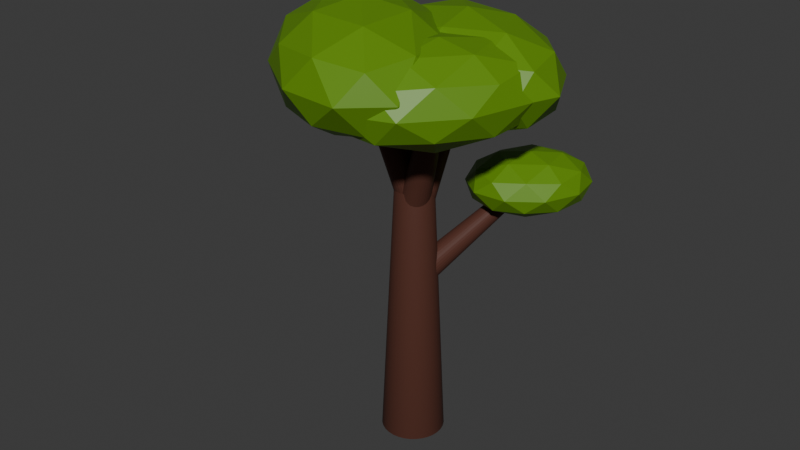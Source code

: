 # Source: tree.blend  (saved by Blender 4.1.23; exported with 4.5.12 LTS)
import bpy
from mathutils import Matrix  # noqa: F401  (used for matrix-valued properties, if any)

bpy.ops.wm.read_factory_settings(use_empty=True)
scene = bpy.context.scene
scene.name = 'Scene'

# ---- collections
col_collection = bpy.data.collections.new('Collection'); scene.collection.children.link(col_collection)

# ---- materials (node trees are filled in below, after node groups)
mat_bark = bpy.data.materials.new('bark')
mat_bark.use_transparent_shadow = False
mat_leafs = bpy.data.materials.new('leafs')
mat_leafs.use_transparent_shadow = False

# ---- material node trees
mat_bark.use_nodes = True; mat_bark.node_tree.nodes.clear()
_N = mat_bark.node_tree.nodes; _L = mat_bark.node_tree.links
n0 = _N.new('ShaderNodeBsdfPrincipled'); n0.name = 'Principled BSDF'; n0.location = (10, 300)
n0.inputs[0].default_value = (0.09084, 0.03434, 0.02416, 1.0)
n0.inputs[13].default_value = 0.145
n1 = _N.new('ShaderNodeOutputMaterial'); n1.name = 'Material Output'; n1.location = (300, 300)
_L.new(n0.outputs[0], n1.inputs[0])
n1.is_active_output = True
mat_leafs.use_nodes = True; mat_leafs.node_tree.nodes.clear()
_N = mat_leafs.node_tree.nodes; _L = mat_leafs.node_tree.links
n0 = _N.new('ShaderNodeBsdfPrincipled'); n0.name = 'Principled BSDF'; n0.location = (10, 300)
n0.inputs[0].default_value = (0.117, 0.2747, 0.002125, 1.0)
n1 = _N.new('ShaderNodeOutputMaterial'); n1.name = 'Material Output'; n1.location = (300, 300)
_L.new(n0.outputs[0], n1.inputs[0])
n1.is_active_output = True

# ---- world
world_world = bpy.data.worlds.new('World'); scene.world = world_world
world_world.use_nodes = True; world_world.node_tree.nodes.clear()
_N = world_world.node_tree.nodes; _L = world_world.node_tree.links
n0 = _N.new('ShaderNodeOutputWorld'); n0.name = 'World Output'; n0.location = (300, 300)
n1 = _N.new('ShaderNodeBackground'); n1.name = 'Background'; n1.location = (10, 300)
n1.inputs[0].default_value = (0.05088, 0.05088, 0.05088, 1.0)
_L.new(n1.outputs[0], n0.inputs[0])
n0.is_active_output = True
world_world.color = (0.05088, 0.05088, 0.05088)
world_world.use_sun_shadow = False
world_world.sun_shadow_jitter_overblur = 0.0

# ---- meshes
me_cylinder = bpy.data.meshes.new('Cylinder')
me_cylinder.from_pydata([(-1.77e-08, 1.659, -1.0), (0.0, 1.0, 1.0), (0.3237, 1.627, -1.0), (0.1951, 0.9808, 1.0), (0.6349, 1.533, -1.0), (0.3827, 0.9239, 1.0), (0.9217, 1.379, -1.0), (0.5556, 0.8315, 1.0), (1.173, 1.173, -1.0), (0.7071, 0.7071, 1.0), (1.379, 0.9217, -1.0), (0.8315, 0.5556, 1.0), (1.533, 0.6349, -1.0), (0.9239, 0.3827, 1.0), (1.627, 0.3237, -1.0), (0.9808, 0.1951, 1.0), (1.659, -4.524e-09, -1.0), (1.0, 0.0, 1.0), (1.627, -0.3237, -1.0), (0.9808, -0.1951, 1.0), (1.533, -0.6349, -1.0), (0.9239, -0.3827, 1.0), (1.379, -0.9217, -1.0), (0.8315, -0.5556, 1.0), (1.173, -1.173, -1.0), (0.7071, -0.7071, 1.0), (0.9217, -1.379, -1.0), (0.5556, -0.8315, 1.0), (0.6349, -1.533, -1.0), (0.3827, -0.9239, 1.0), (0.3237, -1.627, -1.0), (0.1951, -0.9808, 1.0), (-1.77e-08, -1.659, -1.0), (0.0, -1.0, 1.0), (-0.3237, -1.627, -1.0), (-0.1951, -0.9808, 1.0), (-0.6349, -1.533, -1.0), (-0.3827, -0.9239, 1.0), (-0.9217, -1.379, -1.0), (-0.5556, -0.8315, 1.0), (-1.173, -1.173, -1.0), (-0.7071, -0.7071, 1.0), (-1.379, -0.9217, -1.0), (-0.8315, -0.5556, 1.0), (-1.533, -0.6349, -1.0), (-0.9239, -0.3827, 1.0), (-1.627, -0.3237, -1.0), (-0.9808, -0.1951, 1.0), (-1.659, -4.524e-09, -1.0), (-1.0, 0.0, 1.0), (-1.627, 0.3237, -1.0), (-0.9808, 0.1951, 1.0), (-1.533, 0.6349, -1.0), (-0.9239, 0.3827, 1.0), (-1.379, 0.9217, -1.0), (-0.8315, 0.5556, 1.0), (-1.173, 1.173, -1.0), (-0.7071, 0.7071, 1.0), (-0.9217, 1.379, -1.0), (-0.5556, 0.8315, 1.0), (-0.6349, 1.533, -1.0), (-0.3827, 0.9239, 1.0), (-0.3237, 1.627, -1.0), (-0.1951, 0.9808, 1.0)], [], [(0, 1, 3, 2), (2, 3, 5, 4), (4, 5, 7, 6), (6, 7, 9, 8), (8, 9, 11, 10), (10, 11, 13, 12), (12, 13, 15, 14), (14, 15, 17, 16), (16, 17, 19, 18), (18, 19, 21, 20), (20, 21, 23, 22), (22, 23, 25, 24), (24, 25, 27, 26), (26, 27, 29, 28), (28, 29, 31, 30), (30, 31, 33, 32), (32, 33, 35, 34), (34, 35, 37, 36), (36, 37, 39, 38), (38, 39, 41, 40), (40, 41, 43, 42), (42, 43, 45, 44), (44, 45, 47, 46), (46, 47, 49, 48), (48, 49, 51, 50), (50, 51, 53, 52), (52, 53, 55, 54), (54, 55, 57, 56), (56, 57, 59, 58), (58, 59, 61, 60), (3, 1, 63, 61, 59, 57, 55, 53, 51, 49, 47, 45, 43, 41, 39, 37, 35, 33, 31, 29, 27, 25, 23, 21, 19, 17, 15, 13, 11, 9, 7, 5), (60, 61, 63, 62), (62, 63, 1, 0), (0, 2, 4, 6, 8, 10, 12, 14, 16, 18, 20, 22, 24, 26, 28, 30, 32, 34, 36, 38, 40, 42, 44, 46, 48, 50, 52, 54, 56, 58, 60, 62)])
me_cylinder.polygons.foreach_set('use_smooth', [True] * 34)
_uv = me_cylinder.uv_layers.new(name='UVMap')
_uv.uv.foreach_set('vector', [1.0, 0.5, 1.0, 1.0, 0.9688, 1.0, 0.9688, 0.5, 0.9688, 0.5, 0.9688, 1.0, 0.9375, 1.0, 0.9375, 0.5, 0.9375, 0.5, 0.9375, 1.0, 0.9062, 1.0, 0.9062, 0.5, 0.9062, 0.5, 0.9062, 1.0, 0.875, 1.0, 0.875, 0.5, 0.875, 0.5, 0.875, 1.0, 0.8438, 1.0, 0.8438, 0.5, 0.8438, 0.5, 0.8438, 1.0, 0.8125, 1.0, 0.8125, 0.5, 0.8125, 0.5, 0.8125, 1.0, 0.7812, 1.0, 0.7812, 0.5, 0.7812, 0.5, 0.7812, 1.0, 0.75, 1.0, 0.75, 0.5, 0.75, 0.5, 0.75, 1.0, 0.7188, 1.0, 0.7188, 0.5, 0.7188, 0.5, 0.7188, 1.0, 0.6875, 1.0, 0.6875, 0.5, 0.6875, 0.5, 0.6875, 1.0, 0.6562, 1.0, 0.6562, 0.5, 0.6562, 0.5, 0.6562, 1.0, 0.625, 1.0, 0.625, 0.5, 0.625, 0.5, 0.625, 1.0, 0.5938, 1.0, 0.5938, 0.5, 0.5938, 0.5, 0.5938, 1.0, 0.5625, 1.0, 0.5625, 0.5, 0.5625, 0.5, 0.5625, 1.0, 0.5312, 1.0, 0.5312, 0.5, 0.5312, 0.5, 0.5312, 1.0, 0.5, 1.0, 0.5, 0.5, 0.5, 0.5, 0.5, 1.0, 0.4688, 1.0, 0.4688, 0.5, 0.4688, 0.5, 0.4688, 1.0, 0.4375, 1.0, 0.4375, 0.5, 0.4375, 0.5, 0.4375, 1.0, 0.4062, 1.0, 0.4062, 0.5, 0.4062, 0.5, 0.4062, 1.0, 0.375, 1.0, 0.375, 0.5, 0.375, 0.5, 0.375, 1.0, 0.3438, 1.0, 0.3438, 0.5, 0.3438, 0.5, 0.3438, 1.0, 0.3125, 1.0, 0.3125, 0.5, 0.3125, 0.5, 0.3125, 1.0, 0.2812, 1.0, 0.2812, 0.5, 0.2812, 0.5, 0.2812, 1.0, 0.25, 1.0, 0.25, 0.5, 0.25, 0.5, 0.25, 1.0, 0.2188, 1.0, 0.2188, 0.5, 0.2188, 0.5, 0.2188, 1.0, 0.1875, 1.0, 0.1875, 0.5, 0.1875, 0.5, 0.1875, 1.0, 0.1562, 1.0, 0.1562, 0.5, 0.1562, 0.5, 0.1562, 1.0, 0.125, 1.0, 0.125, 0.5, 0.125, 0.5, 0.125, 1.0, 0.09375, 1.0, 0.09375, 0.5, 0.09375, 0.5, 0.09375, 1.0, 0.0625, 1.0, 0.0625, 0.5, 0.2968, 0.4854, 0.25, 0.49, 0.2032, 0.4854, 0.1582, 0.4717, 0.1167, 0.4496, 0.08029, 0.4197, 0.05045, 0.3833, 0.02827, 0.3418, 0.01461, 0.2968, 0.01, 0.25, 0.01461, 0.2032, 0.02827, 0.1582, 0.05045, 0.1167, 0.08029, 0.08029, 0.1167, 0.05045, 0.1582, 0.02827, 0.2032, 0.01461, 0.25, 0.01, 0.2968, 0.01461, 0.3418, 0.02827, 0.3833, 0.05045, 0.4197, 0.08029, 0.4496, 0.1167, 0.4717, 0.1582, 0.4854, 0.2032, 0.49, 0.25, 0.4854, 0.2968, 0.4717, 0.3418, 0.4496, 0.3833, 0.4197, 0.4197, 0.3833, 0.4496, 0.3418, 0.4717, 0.0625, 0.5, 0.0625, 1.0, 0.03125, 1.0, 0.03125, 0.5, 0.03125, 0.5, 0.03125, 1.0, 0.0, 1.0, 0.0, 0.5, 0.75, 0.49, 0.7968, 0.4854, 0.8418, 0.4717, 0.8833, 0.4496, 0.9197, 0.4197, 0.9496, 0.3833, 0.9717, 0.3418, 0.9854, 0.2968, 0.99, 0.25, 0.9854, 0.2032, 0.9717, 0.1582, 0.9496, 0.1167, 0.9197, 0.08029, 0.8833, 0.05045, 0.8418, 0.02827, 0.7968, 0.01461, 0.75, 0.01, 0.7032, 0.01461, 0.6582, 0.02827, 0.6167, 0.05045, 0.5803, 0.08029, 0.5504, 0.1167, 0.5283, 0.1582, 0.5146, 0.2032, 0.51, 0.25, 0.5146, 0.2968, 0.5283, 0.3418, 0.5504, 0.3833, 0.5803, 0.4197, 0.6167, 0.4496, 0.6582, 0.4717, 0.7032, 0.4854])
me_cylinder.materials.append(mat_bark)
me_cylinder.update()
me_cylinder_002 = bpy.data.meshes.new('Cylinder.002')
me_cylinder_002.from_pydata([(-1.77e-08, 1.659, -1.0), (0.0, 1.0, 1.0), (0.3237, 1.627, -1.0), (0.1951, 0.9808, 1.0), (0.6349, 1.533, -1.0), (0.3827, 0.9239, 1.0), (0.9217, 1.379, -1.0), (0.5556, 0.8315, 1.0), (1.173, 1.173, -1.0), (0.7071, 0.7071, 1.0), (1.379, 0.9217, -1.0), (0.8315, 0.5556, 1.0), (1.533, 0.6349, -1.0), (0.9239, 0.3827, 1.0), (1.627, 0.3237, -1.0), (0.9808, 0.1951, 1.0), (1.659, -4.524e-09, -1.0), (1.0, 0.0, 1.0), (1.627, -0.3237, -1.0), (0.9808, -0.1951, 1.0), (1.533, -0.6349, -1.0), (0.9239, -0.3827, 1.0), (1.379, -0.9217, -1.0), (0.8315, -0.5556, 1.0), (1.173, -1.173, -1.0), (0.7071, -0.7071, 1.0), (0.9217, -1.379, -1.0), (0.5556, -0.8315, 1.0), (0.6349, -1.533, -1.0), (0.3827, -0.9239, 1.0), (0.3237, -1.627, -1.0), (0.1951, -0.9808, 1.0), (-1.77e-08, -1.659, -1.0), (0.0, -1.0, 1.0), (-0.3237, -1.627, -1.0), (-0.1951, -0.9808, 1.0), (-0.6349, -1.533, -1.0), (-0.3827, -0.9239, 1.0), (-0.9217, -1.379, -1.0), (-0.5556, -0.8315, 1.0), (-1.173, -1.173, -1.0), (-0.7071, -0.7071, 1.0), (-1.379, -0.9217, -1.0), (-0.8315, -0.5556, 1.0), (-1.533, -0.6349, -1.0), (-0.9239, -0.3827, 1.0), (-1.627, -0.3237, -1.0), (-0.9808, -0.1951, 1.0), (-1.659, -4.524e-09, -1.0), (-1.0, 0.0, 1.0), (-1.627, 0.3237, -1.0), (-0.9808, 0.1951, 1.0), (-1.533, 0.6349, -1.0), (-0.9239, 0.3827, 1.0), (-1.379, 0.9217, -1.0), (-0.8315, 0.5556, 1.0), (-1.173, 1.173, -1.0), (-0.7071, 0.7071, 1.0), (-0.9217, 1.379, -1.0), (-0.5556, 0.8315, 1.0), (-0.6349, 1.533, -1.0), (-0.3827, 0.9239, 1.0), (-0.3237, 1.627, -1.0), (-0.1951, 0.9808, 1.0)], [], [(0, 1, 3, 2), (2, 3, 5, 4), (4, 5, 7, 6), (6, 7, 9, 8), (8, 9, 11, 10), (10, 11, 13, 12), (12, 13, 15, 14), (14, 15, 17, 16), (16, 17, 19, 18), (18, 19, 21, 20), (20, 21, 23, 22), (22, 23, 25, 24), (24, 25, 27, 26), (26, 27, 29, 28), (28, 29, 31, 30), (30, 31, 33, 32), (32, 33, 35, 34), (34, 35, 37, 36), (36, 37, 39, 38), (38, 39, 41, 40), (40, 41, 43, 42), (42, 43, 45, 44), (44, 45, 47, 46), (46, 47, 49, 48), (48, 49, 51, 50), (50, 51, 53, 52), (52, 53, 55, 54), (54, 55, 57, 56), (56, 57, 59, 58), (58, 59, 61, 60), (3, 1, 63, 61, 59, 57, 55, 53, 51, 49, 47, 45, 43, 41, 39, 37, 35, 33, 31, 29, 27, 25, 23, 21, 19, 17, 15, 13, 11, 9, 7, 5), (60, 61, 63, 62), (62, 63, 1, 0), (0, 2, 4, 6, 8, 10, 12, 14, 16, 18, 20, 22, 24, 26, 28, 30, 32, 34, 36, 38, 40, 42, 44, 46, 48, 50, 52, 54, 56, 58, 60, 62)])
_uv = me_cylinder_002.uv_layers.new(name='UVMap')
_uv.uv.foreach_set('vector', [1.0, 0.5, 1.0, 1.0, 0.9688, 1.0, 0.9688, 0.5, 0.9688, 0.5, 0.9688, 1.0, 0.9375, 1.0, 0.9375, 0.5, 0.9375, 0.5, 0.9375, 1.0, 0.9062, 1.0, 0.9062, 0.5, 0.9062, 0.5, 0.9062, 1.0, 0.875, 1.0, 0.875, 0.5, 0.875, 0.5, 0.875, 1.0, 0.8438, 1.0, 0.8438, 0.5, 0.8438, 0.5, 0.8438, 1.0, 0.8125, 1.0, 0.8125, 0.5, 0.8125, 0.5, 0.8125, 1.0, 0.7812, 1.0, 0.7812, 0.5, 0.7812, 0.5, 0.7812, 1.0, 0.75, 1.0, 0.75, 0.5, 0.75, 0.5, 0.75, 1.0, 0.7188, 1.0, 0.7188, 0.5, 0.7188, 0.5, 0.7188, 1.0, 0.6875, 1.0, 0.6875, 0.5, 0.6875, 0.5, 0.6875, 1.0, 0.6562, 1.0, 0.6562, 0.5, 0.6562, 0.5, 0.6562, 1.0, 0.625, 1.0, 0.625, 0.5, 0.625, 0.5, 0.625, 1.0, 0.5938, 1.0, 0.5938, 0.5, 0.5938, 0.5, 0.5938, 1.0, 0.5625, 1.0, 0.5625, 0.5, 0.5625, 0.5, 0.5625, 1.0, 0.5312, 1.0, 0.5312, 0.5, 0.5312, 0.5, 0.5312, 1.0, 0.5, 1.0, 0.5, 0.5, 0.5, 0.5, 0.5, 1.0, 0.4688, 1.0, 0.4688, 0.5, 0.4688, 0.5, 0.4688, 1.0, 0.4375, 1.0, 0.4375, 0.5, 0.4375, 0.5, 0.4375, 1.0, 0.4062, 1.0, 0.4062, 0.5, 0.4062, 0.5, 0.4062, 1.0, 0.375, 1.0, 0.375, 0.5, 0.375, 0.5, 0.375, 1.0, 0.3438, 1.0, 0.3438, 0.5, 0.3438, 0.5, 0.3438, 1.0, 0.3125, 1.0, 0.3125, 0.5, 0.3125, 0.5, 0.3125, 1.0, 0.2812, 1.0, 0.2812, 0.5, 0.2812, 0.5, 0.2812, 1.0, 0.25, 1.0, 0.25, 0.5, 0.25, 0.5, 0.25, 1.0, 0.2188, 1.0, 0.2188, 0.5, 0.2188, 0.5, 0.2188, 1.0, 0.1875, 1.0, 0.1875, 0.5, 0.1875, 0.5, 0.1875, 1.0, 0.1562, 1.0, 0.1562, 0.5, 0.1562, 0.5, 0.1562, 1.0, 0.125, 1.0, 0.125, 0.5, 0.125, 0.5, 0.125, 1.0, 0.09375, 1.0, 0.09375, 0.5, 0.09375, 0.5, 0.09375, 1.0, 0.0625, 1.0, 0.0625, 0.5, 0.2968, 0.4854, 0.25, 0.49, 0.2032, 0.4854, 0.1582, 0.4717, 0.1167, 0.4496, 0.08029, 0.4197, 0.05045, 0.3833, 0.02827, 0.3418, 0.01461, 0.2968, 0.01, 0.25, 0.01461, 0.2032, 0.02827, 0.1582, 0.05045, 0.1167, 0.08029, 0.08029, 0.1167, 0.05045, 0.1582, 0.02827, 0.2032, 0.01461, 0.25, 0.01, 0.2968, 0.01461, 0.3418, 0.02827, 0.3833, 0.05045, 0.4197, 0.08029, 0.4496, 0.1167, 0.4717, 0.1582, 0.4854, 0.2032, 0.49, 0.25, 0.4854, 0.2968, 0.4717, 0.3418, 0.4496, 0.3833, 0.4197, 0.4197, 0.3833, 0.4496, 0.3418, 0.4717, 0.0625, 0.5, 0.0625, 1.0, 0.03125, 1.0, 0.03125, 0.5, 0.03125, 0.5, 0.03125, 1.0, 0.0, 1.0, 0.0, 0.5, 0.75, 0.49, 0.7968, 0.4854, 0.8418, 0.4717, 0.8833, 0.4496, 0.9197, 0.4197, 0.9496, 0.3833, 0.9717, 0.3418, 0.9854, 0.2968, 0.99, 0.25, 0.9854, 0.2032, 0.9717, 0.1582, 0.9496, 0.1167, 0.9197, 0.08029, 0.8833, 0.05045, 0.8418, 0.02827, 0.7968, 0.01461, 0.75, 0.01, 0.7032, 0.01461, 0.6582, 0.02827, 0.6167, 0.05045, 0.5803, 0.08029, 0.5504, 0.1167, 0.5283, 0.1582, 0.5146, 0.2032, 0.51, 0.25, 0.5146, 0.2968, 0.5283, 0.3418, 0.5504, 0.3833, 0.5803, 0.4197, 0.6167, 0.4496, 0.6582, 0.4717, 0.7032, 0.4854])
me_cylinder_002.materials.append(mat_bark)
me_cylinder_002.update()
me_cylinder_003 = bpy.data.meshes.new('Cylinder.003')
me_cylinder_003.from_pydata([(-1.77e-08, 1.659, -1.0), (0.0, 1.0, 1.0), (0.3237, 1.627, -1.0), (0.1951, 0.9808, 1.0), (0.6349, 1.533, -1.0), (0.3827, 0.9239, 1.0), (0.9217, 1.379, -1.0), (0.5556, 0.8315, 1.0), (1.173, 1.173, -1.0), (0.7071, 0.7071, 1.0), (1.379, 0.9217, -1.0), (0.8315, 0.5556, 1.0), (1.533, 0.6349, -1.0), (0.9239, 0.3827, 1.0), (1.627, 0.3237, -1.0), (0.9808, 0.1951, 1.0), (1.659, -4.524e-09, -1.0), (1.0, 0.0, 1.0), (1.627, -0.3237, -1.0), (0.9808, -0.1951, 1.0), (1.533, -0.6349, -1.0), (0.9239, -0.3827, 1.0), (1.379, -0.9217, -1.0), (0.8315, -0.5556, 1.0), (1.173, -1.173, -1.0), (0.7071, -0.7071, 1.0), (0.9217, -1.379, -1.0), (0.5556, -0.8315, 1.0), (0.6349, -1.533, -1.0), (0.3827, -0.9239, 1.0), (0.3237, -1.627, -1.0), (0.1951, -0.9808, 1.0), (-1.77e-08, -1.659, -1.0), (0.0, -1.0, 1.0), (-0.3237, -1.627, -1.0), (-0.1951, -0.9808, 1.0), (-0.6349, -1.533, -1.0), (-0.3827, -0.9239, 1.0), (-0.9217, -1.379, -1.0), (-0.5556, -0.8315, 1.0), (-1.173, -1.173, -1.0), (-0.7071, -0.7071, 1.0), (-1.379, -0.9217, -1.0), (-0.8315, -0.5556, 1.0), (-1.533, -0.6349, -1.0), (-0.9239, -0.3827, 1.0), (-1.627, -0.3237, -1.0), (-0.9808, -0.1951, 1.0), (-1.659, -4.524e-09, -1.0), (-1.0, 0.0, 1.0), (-1.627, 0.3237, -1.0), (-0.9808, 0.1951, 1.0), (-1.533, 0.6349, -1.0), (-0.9239, 0.3827, 1.0), (-1.379, 0.9217, -1.0), (-0.8315, 0.5556, 1.0), (-1.173, 1.173, -1.0), (-0.7071, 0.7071, 1.0), (-0.9217, 1.379, -1.0), (-0.5556, 0.8315, 1.0), (-0.6349, 1.533, -1.0), (-0.3827, 0.9239, 1.0), (-0.3237, 1.627, -1.0), (-0.1951, 0.9808, 1.0)], [], [(0, 1, 3, 2), (2, 3, 5, 4), (4, 5, 7, 6), (6, 7, 9, 8), (8, 9, 11, 10), (10, 11, 13, 12), (12, 13, 15, 14), (14, 15, 17, 16), (16, 17, 19, 18), (18, 19, 21, 20), (20, 21, 23, 22), (22, 23, 25, 24), (24, 25, 27, 26), (26, 27, 29, 28), (28, 29, 31, 30), (30, 31, 33, 32), (32, 33, 35, 34), (34, 35, 37, 36), (36, 37, 39, 38), (38, 39, 41, 40), (40, 41, 43, 42), (42, 43, 45, 44), (44, 45, 47, 46), (46, 47, 49, 48), (48, 49, 51, 50), (50, 51, 53, 52), (52, 53, 55, 54), (54, 55, 57, 56), (56, 57, 59, 58), (58, 59, 61, 60), (3, 1, 63, 61, 59, 57, 55, 53, 51, 49, 47, 45, 43, 41, 39, 37, 35, 33, 31, 29, 27, 25, 23, 21, 19, 17, 15, 13, 11, 9, 7, 5), (60, 61, 63, 62), (62, 63, 1, 0), (0, 2, 4, 6, 8, 10, 12, 14, 16, 18, 20, 22, 24, 26, 28, 30, 32, 34, 36, 38, 40, 42, 44, 46, 48, 50, 52, 54, 56, 58, 60, 62)])
_uv = me_cylinder_003.uv_layers.new(name='UVMap')
_uv.uv.foreach_set('vector', [1.0, 0.5, 1.0, 1.0, 0.9688, 1.0, 0.9688, 0.5, 0.9688, 0.5, 0.9688, 1.0, 0.9375, 1.0, 0.9375, 0.5, 0.9375, 0.5, 0.9375, 1.0, 0.9062, 1.0, 0.9062, 0.5, 0.9062, 0.5, 0.9062, 1.0, 0.875, 1.0, 0.875, 0.5, 0.875, 0.5, 0.875, 1.0, 0.8438, 1.0, 0.8438, 0.5, 0.8438, 0.5, 0.8438, 1.0, 0.8125, 1.0, 0.8125, 0.5, 0.8125, 0.5, 0.8125, 1.0, 0.7812, 1.0, 0.7812, 0.5, 0.7812, 0.5, 0.7812, 1.0, 0.75, 1.0, 0.75, 0.5, 0.75, 0.5, 0.75, 1.0, 0.7188, 1.0, 0.7188, 0.5, 0.7188, 0.5, 0.7188, 1.0, 0.6875, 1.0, 0.6875, 0.5, 0.6875, 0.5, 0.6875, 1.0, 0.6562, 1.0, 0.6562, 0.5, 0.6562, 0.5, 0.6562, 1.0, 0.625, 1.0, 0.625, 0.5, 0.625, 0.5, 0.625, 1.0, 0.5938, 1.0, 0.5938, 0.5, 0.5938, 0.5, 0.5938, 1.0, 0.5625, 1.0, 0.5625, 0.5, 0.5625, 0.5, 0.5625, 1.0, 0.5312, 1.0, 0.5312, 0.5, 0.5312, 0.5, 0.5312, 1.0, 0.5, 1.0, 0.5, 0.5, 0.5, 0.5, 0.5, 1.0, 0.4688, 1.0, 0.4688, 0.5, 0.4688, 0.5, 0.4688, 1.0, 0.4375, 1.0, 0.4375, 0.5, 0.4375, 0.5, 0.4375, 1.0, 0.4062, 1.0, 0.4062, 0.5, 0.4062, 0.5, 0.4062, 1.0, 0.375, 1.0, 0.375, 0.5, 0.375, 0.5, 0.375, 1.0, 0.3438, 1.0, 0.3438, 0.5, 0.3438, 0.5, 0.3438, 1.0, 0.3125, 1.0, 0.3125, 0.5, 0.3125, 0.5, 0.3125, 1.0, 0.2812, 1.0, 0.2812, 0.5, 0.2812, 0.5, 0.2812, 1.0, 0.25, 1.0, 0.25, 0.5, 0.25, 0.5, 0.25, 1.0, 0.2188, 1.0, 0.2188, 0.5, 0.2188, 0.5, 0.2188, 1.0, 0.1875, 1.0, 0.1875, 0.5, 0.1875, 0.5, 0.1875, 1.0, 0.1562, 1.0, 0.1562, 0.5, 0.1562, 0.5, 0.1562, 1.0, 0.125, 1.0, 0.125, 0.5, 0.125, 0.5, 0.125, 1.0, 0.09375, 1.0, 0.09375, 0.5, 0.09375, 0.5, 0.09375, 1.0, 0.0625, 1.0, 0.0625, 0.5, 0.2968, 0.4854, 0.25, 0.49, 0.2032, 0.4854, 0.1582, 0.4717, 0.1167, 0.4496, 0.08029, 0.4197, 0.05045, 0.3833, 0.02827, 0.3418, 0.01461, 0.2968, 0.01, 0.25, 0.01461, 0.2032, 0.02827, 0.1582, 0.05045, 0.1167, 0.08029, 0.08029, 0.1167, 0.05045, 0.1582, 0.02827, 0.2032, 0.01461, 0.25, 0.01, 0.2968, 0.01461, 0.3418, 0.02827, 0.3833, 0.05045, 0.4197, 0.08029, 0.4496, 0.1167, 0.4717, 0.1582, 0.4854, 0.2032, 0.49, 0.25, 0.4854, 0.2968, 0.4717, 0.3418, 0.4496, 0.3833, 0.4197, 0.4197, 0.3833, 0.4496, 0.3418, 0.4717, 0.0625, 0.5, 0.0625, 1.0, 0.03125, 1.0, 0.03125, 0.5, 0.03125, 0.5, 0.03125, 1.0, 0.0, 1.0, 0.0, 0.5, 0.75, 0.49, 0.7968, 0.4854, 0.8418, 0.4717, 0.8833, 0.4496, 0.9197, 0.4197, 0.9496, 0.3833, 0.9717, 0.3418, 0.9854, 0.2968, 0.99, 0.25, 0.9854, 0.2032, 0.9717, 0.1582, 0.9496, 0.1167, 0.9197, 0.08029, 0.8833, 0.05045, 0.8418, 0.02827, 0.7968, 0.01461, 0.75, 0.01, 0.7032, 0.01461, 0.6582, 0.02827, 0.6167, 0.05045, 0.5803, 0.08029, 0.5504, 0.1167, 0.5283, 0.1582, 0.5146, 0.2032, 0.51, 0.25, 0.5146, 0.2968, 0.5283, 0.3418, 0.5504, 0.3833, 0.5803, 0.4197, 0.6167, 0.4496, 0.6582, 0.4717, 0.7032, 0.4854])
me_cylinder_003.materials.append(mat_bark)
me_cylinder_003.update()
me_cylinder_005 = bpy.data.meshes.new('Cylinder.005')
me_cylinder_005.from_pydata([(-1.77e-08, 1.659, -1.0), (0.0, 1.0, 1.0), (0.3237, 1.627, -1.0), (0.1951, 0.9808, 1.0), (0.6349, 1.533, -1.0), (0.3827, 0.9239, 1.0), (0.9217, 1.379, -1.0), (0.5556, 0.8315, 1.0), (1.173, 1.173, -1.0), (0.7071, 0.7071, 1.0), (1.379, 0.9217, -1.0), (0.8315, 0.5556, 1.0), (1.533, 0.6349, -1.0), (0.9239, 0.3827, 1.0), (1.627, 0.3237, -1.0), (0.9808, 0.1951, 1.0), (1.659, -4.524e-09, -1.0), (1.0, 0.0, 1.0), (1.627, -0.3237, -1.0), (0.9808, -0.1951, 1.0), (1.533, -0.6349, -1.0), (0.9239, -0.3827, 1.0), (1.379, -0.9217, -1.0), (0.8315, -0.5556, 1.0), (1.173, -1.173, -1.0), (0.7071, -0.7071, 1.0), (0.9217, -1.379, -1.0), (0.5556, -0.8315, 1.0), (0.6349, -1.533, -1.0), (0.3827, -0.9239, 1.0), (0.3237, -1.627, -1.0), (0.1951, -0.9808, 1.0), (-1.77e-08, -1.659, -1.0), (0.0, -1.0, 1.0), (-0.3237, -1.627, -1.0), (-0.1951, -0.9808, 1.0), (-0.6349, -1.533, -1.0), (-0.3827, -0.9239, 1.0), (-0.9217, -1.379, -1.0), (-0.5556, -0.8315, 1.0), (-1.173, -1.173, -1.0), (-0.7071, -0.7071, 1.0), (-1.379, -0.9217, -1.0), (-0.8315, -0.5556, 1.0), (-1.533, -0.6349, -1.0), (-0.9239, -0.3827, 1.0), (-1.627, -0.3237, -1.0), (-0.9808, -0.1951, 1.0), (-1.659, -4.524e-09, -1.0), (-1.0, 0.0, 1.0), (-1.627, 0.3237, -1.0), (-0.9808, 0.1951, 1.0), (-1.533, 0.6349, -1.0), (-0.9239, 0.3827, 1.0), (-1.379, 0.9217, -1.0), (-0.8315, 0.5556, 1.0), (-1.173, 1.173, -1.0), (-0.7071, 0.7071, 1.0), (-0.9217, 1.379, -1.0), (-0.5556, 0.8315, 1.0), (-0.6349, 1.533, -1.0), (-0.3827, 0.9239, 1.0), (-0.3237, 1.627, -1.0), (-0.1951, 0.9808, 1.0)], [], [(0, 1, 3, 2), (2, 3, 5, 4), (4, 5, 7, 6), (6, 7, 9, 8), (8, 9, 11, 10), (10, 11, 13, 12), (12, 13, 15, 14), (14, 15, 17, 16), (16, 17, 19, 18), (18, 19, 21, 20), (20, 21, 23, 22), (22, 23, 25, 24), (24, 25, 27, 26), (26, 27, 29, 28), (28, 29, 31, 30), (30, 31, 33, 32), (32, 33, 35, 34), (34, 35, 37, 36), (36, 37, 39, 38), (38, 39, 41, 40), (40, 41, 43, 42), (42, 43, 45, 44), (44, 45, 47, 46), (46, 47, 49, 48), (48, 49, 51, 50), (50, 51, 53, 52), (52, 53, 55, 54), (54, 55, 57, 56), (56, 57, 59, 58), (58, 59, 61, 60), (3, 1, 63, 61, 59, 57, 55, 53, 51, 49, 47, 45, 43, 41, 39, 37, 35, 33, 31, 29, 27, 25, 23, 21, 19, 17, 15, 13, 11, 9, 7, 5), (60, 61, 63, 62), (62, 63, 1, 0), (0, 2, 4, 6, 8, 10, 12, 14, 16, 18, 20, 22, 24, 26, 28, 30, 32, 34, 36, 38, 40, 42, 44, 46, 48, 50, 52, 54, 56, 58, 60, 62)])
_uv = me_cylinder_005.uv_layers.new(name='UVMap')
_uv.uv.foreach_set('vector', [1.0, 0.5, 1.0, 1.0, 0.9688, 1.0, 0.9688, 0.5, 0.9688, 0.5, 0.9688, 1.0, 0.9375, 1.0, 0.9375, 0.5, 0.9375, 0.5, 0.9375, 1.0, 0.9062, 1.0, 0.9062, 0.5, 0.9062, 0.5, 0.9062, 1.0, 0.875, 1.0, 0.875, 0.5, 0.875, 0.5, 0.875, 1.0, 0.8438, 1.0, 0.8438, 0.5, 0.8438, 0.5, 0.8438, 1.0, 0.8125, 1.0, 0.8125, 0.5, 0.8125, 0.5, 0.8125, 1.0, 0.7812, 1.0, 0.7812, 0.5, 0.7812, 0.5, 0.7812, 1.0, 0.75, 1.0, 0.75, 0.5, 0.75, 0.5, 0.75, 1.0, 0.7188, 1.0, 0.7188, 0.5, 0.7188, 0.5, 0.7188, 1.0, 0.6875, 1.0, 0.6875, 0.5, 0.6875, 0.5, 0.6875, 1.0, 0.6562, 1.0, 0.6562, 0.5, 0.6562, 0.5, 0.6562, 1.0, 0.625, 1.0, 0.625, 0.5, 0.625, 0.5, 0.625, 1.0, 0.5938, 1.0, 0.5938, 0.5, 0.5938, 0.5, 0.5938, 1.0, 0.5625, 1.0, 0.5625, 0.5, 0.5625, 0.5, 0.5625, 1.0, 0.5312, 1.0, 0.5312, 0.5, 0.5312, 0.5, 0.5312, 1.0, 0.5, 1.0, 0.5, 0.5, 0.5, 0.5, 0.5, 1.0, 0.4688, 1.0, 0.4688, 0.5, 0.4688, 0.5, 0.4688, 1.0, 0.4375, 1.0, 0.4375, 0.5, 0.4375, 0.5, 0.4375, 1.0, 0.4062, 1.0, 0.4062, 0.5, 0.4062, 0.5, 0.4062, 1.0, 0.375, 1.0, 0.375, 0.5, 0.375, 0.5, 0.375, 1.0, 0.3438, 1.0, 0.3438, 0.5, 0.3438, 0.5, 0.3438, 1.0, 0.3125, 1.0, 0.3125, 0.5, 0.3125, 0.5, 0.3125, 1.0, 0.2812, 1.0, 0.2812, 0.5, 0.2812, 0.5, 0.2812, 1.0, 0.25, 1.0, 0.25, 0.5, 0.25, 0.5, 0.25, 1.0, 0.2188, 1.0, 0.2188, 0.5, 0.2188, 0.5, 0.2188, 1.0, 0.1875, 1.0, 0.1875, 0.5, 0.1875, 0.5, 0.1875, 1.0, 0.1562, 1.0, 0.1562, 0.5, 0.1562, 0.5, 0.1562, 1.0, 0.125, 1.0, 0.125, 0.5, 0.125, 0.5, 0.125, 1.0, 0.09375, 1.0, 0.09375, 0.5, 0.09375, 0.5, 0.09375, 1.0, 0.0625, 1.0, 0.0625, 0.5, 0.2968, 0.4854, 0.25, 0.49, 0.2032, 0.4854, 0.1582, 0.4717, 0.1167, 0.4496, 0.08029, 0.4197, 0.05045, 0.3833, 0.02827, 0.3418, 0.01461, 0.2968, 0.01, 0.25, 0.01461, 0.2032, 0.02827, 0.1582, 0.05045, 0.1167, 0.08029, 0.08029, 0.1167, 0.05045, 0.1582, 0.02827, 0.2032, 0.01461, 0.25, 0.01, 0.2968, 0.01461, 0.3418, 0.02827, 0.3833, 0.05045, 0.4197, 0.08029, 0.4496, 0.1167, 0.4717, 0.1582, 0.4854, 0.2032, 0.49, 0.25, 0.4854, 0.2968, 0.4717, 0.3418, 0.4496, 0.3833, 0.4197, 0.4197, 0.3833, 0.4496, 0.3418, 0.4717, 0.0625, 0.5, 0.0625, 1.0, 0.03125, 1.0, 0.03125, 0.5, 0.03125, 0.5, 0.03125, 1.0, 0.0, 1.0, 0.0, 0.5, 0.75, 0.49, 0.7968, 0.4854, 0.8418, 0.4717, 0.8833, 0.4496, 0.9197, 0.4197, 0.9496, 0.3833, 0.9717, 0.3418, 0.9854, 0.2968, 0.99, 0.25, 0.9854, 0.2032, 0.9717, 0.1582, 0.9496, 0.1167, 0.9197, 0.08029, 0.8833, 0.05045, 0.8418, 0.02827, 0.7968, 0.01461, 0.75, 0.01, 0.7032, 0.01461, 0.6582, 0.02827, 0.6167, 0.05045, 0.5803, 0.08029, 0.5504, 0.1167, 0.5283, 0.1582, 0.5146, 0.2032, 0.51, 0.25, 0.5146, 0.2968, 0.5283, 0.3418, 0.5504, 0.3833, 0.5803, 0.4197, 0.6167, 0.4496, 0.6582, 0.4717, 0.7032, 0.4854])
me_cylinder_005.materials.append(mat_bark)
me_cylinder_005.update()
me_cylinder_006 = bpy.data.meshes.new('Cylinder.006')
me_cylinder_006.from_pydata([(-1.77e-08, 1.659, -1.0), (0.0, 1.0, 1.0), (0.3237, 1.627, -1.0), (0.1951, 0.9808, 1.0), (0.6349, 1.533, -1.0), (0.3827, 0.9239, 1.0), (0.9217, 1.379, -1.0), (0.5556, 0.8315, 1.0), (1.173, 1.173, -1.0), (0.7071, 0.7071, 1.0), (1.379, 0.9217, -1.0), (0.8315, 0.5556, 1.0), (1.533, 0.6349, -1.0), (0.9239, 0.3827, 1.0), (1.627, 0.3237, -1.0), (0.9808, 0.1951, 1.0), (1.659, -4.524e-09, -1.0), (1.0, 0.0, 1.0), (1.627, -0.3237, -1.0), (0.9808, -0.1951, 1.0), (1.533, -0.6349, -1.0), (0.9239, -0.3827, 1.0), (1.379, -0.9217, -1.0), (0.8315, -0.5556, 1.0), (1.173, -1.173, -1.0), (0.7071, -0.7071, 1.0), (0.9217, -1.379, -1.0), (0.5556, -0.8315, 1.0), (0.6349, -1.533, -1.0), (0.3827, -0.9239, 1.0), (0.3237, -1.627, -1.0), (0.1951, -0.9808, 1.0), (-1.77e-08, -1.659, -1.0), (0.0, -1.0, 1.0), (-0.3237, -1.627, -1.0), (-0.1951, -0.9808, 1.0), (-0.6349, -1.533, -1.0), (-0.3827, -0.9239, 1.0), (-0.9217, -1.379, -1.0), (-0.5556, -0.8315, 1.0), (-1.173, -1.173, -1.0), (-0.7071, -0.7071, 1.0), (-1.379, -0.9217, -1.0), (-0.8315, -0.5556, 1.0), (-1.533, -0.6349, -1.0), (-0.9239, -0.3827, 1.0), (-1.627, -0.3237, -1.0), (-0.9808, -0.1951, 1.0), (-1.659, -4.524e-09, -1.0), (-1.0, 0.0, 1.0), (-1.627, 0.3237, -1.0), (-0.9808, 0.1951, 1.0), (-1.533, 0.6349, -1.0), (-0.9239, 0.3827, 1.0), (-1.379, 0.9217, -1.0), (-0.8315, 0.5556, 1.0), (-1.173, 1.173, -1.0), (-0.7071, 0.7071, 1.0), (-0.9217, 1.379, -1.0), (-0.5556, 0.8315, 1.0), (-0.6349, 1.533, -1.0), (-0.3827, 0.9239, 1.0), (-0.3237, 1.627, -1.0), (-0.1951, 0.9808, 1.0)], [], [(0, 1, 3, 2), (2, 3, 5, 4), (4, 5, 7, 6), (6, 7, 9, 8), (8, 9, 11, 10), (10, 11, 13, 12), (12, 13, 15, 14), (14, 15, 17, 16), (16, 17, 19, 18), (18, 19, 21, 20), (20, 21, 23, 22), (22, 23, 25, 24), (24, 25, 27, 26), (26, 27, 29, 28), (28, 29, 31, 30), (30, 31, 33, 32), (32, 33, 35, 34), (34, 35, 37, 36), (36, 37, 39, 38), (38, 39, 41, 40), (40, 41, 43, 42), (42, 43, 45, 44), (44, 45, 47, 46), (46, 47, 49, 48), (48, 49, 51, 50), (50, 51, 53, 52), (52, 53, 55, 54), (54, 55, 57, 56), (56, 57, 59, 58), (58, 59, 61, 60), (3, 1, 63, 61, 59, 57, 55, 53, 51, 49, 47, 45, 43, 41, 39, 37, 35, 33, 31, 29, 27, 25, 23, 21, 19, 17, 15, 13, 11, 9, 7, 5), (60, 61, 63, 62), (62, 63, 1, 0), (0, 2, 4, 6, 8, 10, 12, 14, 16, 18, 20, 22, 24, 26, 28, 30, 32, 34, 36, 38, 40, 42, 44, 46, 48, 50, 52, 54, 56, 58, 60, 62)])
_uv = me_cylinder_006.uv_layers.new(name='UVMap')
_uv.uv.foreach_set('vector', [1.0, 0.5, 1.0, 1.0, 0.9688, 1.0, 0.9688, 0.5, 0.9688, 0.5, 0.9688, 1.0, 0.9375, 1.0, 0.9375, 0.5, 0.9375, 0.5, 0.9375, 1.0, 0.9062, 1.0, 0.9062, 0.5, 0.9062, 0.5, 0.9062, 1.0, 0.875, 1.0, 0.875, 0.5, 0.875, 0.5, 0.875, 1.0, 0.8438, 1.0, 0.8438, 0.5, 0.8438, 0.5, 0.8438, 1.0, 0.8125, 1.0, 0.8125, 0.5, 0.8125, 0.5, 0.8125, 1.0, 0.7812, 1.0, 0.7812, 0.5, 0.7812, 0.5, 0.7812, 1.0, 0.75, 1.0, 0.75, 0.5, 0.75, 0.5, 0.75, 1.0, 0.7188, 1.0, 0.7188, 0.5, 0.7188, 0.5, 0.7188, 1.0, 0.6875, 1.0, 0.6875, 0.5, 0.6875, 0.5, 0.6875, 1.0, 0.6562, 1.0, 0.6562, 0.5, 0.6562, 0.5, 0.6562, 1.0, 0.625, 1.0, 0.625, 0.5, 0.625, 0.5, 0.625, 1.0, 0.5938, 1.0, 0.5938, 0.5, 0.5938, 0.5, 0.5938, 1.0, 0.5625, 1.0, 0.5625, 0.5, 0.5625, 0.5, 0.5625, 1.0, 0.5312, 1.0, 0.5312, 0.5, 0.5312, 0.5, 0.5312, 1.0, 0.5, 1.0, 0.5, 0.5, 0.5, 0.5, 0.5, 1.0, 0.4688, 1.0, 0.4688, 0.5, 0.4688, 0.5, 0.4688, 1.0, 0.4375, 1.0, 0.4375, 0.5, 0.4375, 0.5, 0.4375, 1.0, 0.4062, 1.0, 0.4062, 0.5, 0.4062, 0.5, 0.4062, 1.0, 0.375, 1.0, 0.375, 0.5, 0.375, 0.5, 0.375, 1.0, 0.3438, 1.0, 0.3438, 0.5, 0.3438, 0.5, 0.3438, 1.0, 0.3125, 1.0, 0.3125, 0.5, 0.3125, 0.5, 0.3125, 1.0, 0.2812, 1.0, 0.2812, 0.5, 0.2812, 0.5, 0.2812, 1.0, 0.25, 1.0, 0.25, 0.5, 0.25, 0.5, 0.25, 1.0, 0.2188, 1.0, 0.2188, 0.5, 0.2188, 0.5, 0.2188, 1.0, 0.1875, 1.0, 0.1875, 0.5, 0.1875, 0.5, 0.1875, 1.0, 0.1562, 1.0, 0.1562, 0.5, 0.1562, 0.5, 0.1562, 1.0, 0.125, 1.0, 0.125, 0.5, 0.125, 0.5, 0.125, 1.0, 0.09375, 1.0, 0.09375, 0.5, 0.09375, 0.5, 0.09375, 1.0, 0.0625, 1.0, 0.0625, 0.5, 0.2968, 0.4854, 0.25, 0.49, 0.2032, 0.4854, 0.1582, 0.4717, 0.1167, 0.4496, 0.08029, 0.4197, 0.05045, 0.3833, 0.02827, 0.3418, 0.01461, 0.2968, 0.01, 0.25, 0.01461, 0.2032, 0.02827, 0.1582, 0.05045, 0.1167, 0.08029, 0.08029, 0.1167, 0.05045, 0.1582, 0.02827, 0.2032, 0.01461, 0.25, 0.01, 0.2968, 0.01461, 0.3418, 0.02827, 0.3833, 0.05045, 0.4197, 0.08029, 0.4496, 0.1167, 0.4717, 0.1582, 0.4854, 0.2032, 0.49, 0.25, 0.4854, 0.2968, 0.4717, 0.3418, 0.4496, 0.3833, 0.4197, 0.4197, 0.3833, 0.4496, 0.3418, 0.4717, 0.0625, 0.5, 0.0625, 1.0, 0.03125, 1.0, 0.03125, 0.5, 0.03125, 0.5, 0.03125, 1.0, 0.0, 1.0, 0.0, 0.5, 0.75, 0.49, 0.7968, 0.4854, 0.8418, 0.4717, 0.8833, 0.4496, 0.9197, 0.4197, 0.9496, 0.3833, 0.9717, 0.3418, 0.9854, 0.2968, 0.99, 0.25, 0.9854, 0.2032, 0.9717, 0.1582, 0.9496, 0.1167, 0.9197, 0.08029, 0.8833, 0.05045, 0.8418, 0.02827, 0.7968, 0.01461, 0.75, 0.01, 0.7032, 0.01461, 0.6582, 0.02827, 0.6167, 0.05045, 0.5803, 0.08029, 0.5504, 0.1167, 0.5283, 0.1582, 0.5146, 0.2032, 0.51, 0.25, 0.5146, 0.2968, 0.5283, 0.3418, 0.5504, 0.3833, 0.5803, 0.4197, 0.6167, 0.4496, 0.6582, 0.4717, 0.7032, 0.4854])
me_cylinder_006.materials.append(mat_bark)
me_cylinder_006.update()
me_icosphere = bpy.data.meshes.new('Icosphere')
me_icosphere.from_pydata([(0.0, 0.0, -1.0), (0.7236, -0.5257, -0.4472), (-0.2764, -0.8506, -0.4472), (-0.8944, 0.0, -0.4472), (-0.2764, 0.8506, -0.4472), (0.7236, 0.5257, -0.4472), (0.2764, -0.8506, 0.4472), (-0.7236, -0.5257, 0.4472), (-0.7236, 0.5257, 0.4472), (0.2764, 0.8506, 0.4472), (0.8944, 0.0, 0.4472), (0.0, 0.0, 1.0), (-0.1625, -0.5, -0.8507), (0.4253, -0.309, -0.8507), (0.2629, -0.809, -0.5257), (0.8506, 0.0, -0.5257), (0.4253, 0.309, -0.8507), (-0.5257, 0.0, -0.8507), (-0.6882, -0.5, -0.5257), (-0.1625, 0.5, -0.8507), (-0.6882, 0.5, -0.5257), (0.2629, 0.809, -0.5257), (0.9511, -0.309, 0.0), (0.9511, 0.309, 0.0), (0.0, -1.0, 0.0), (0.5878, -0.809, 0.0), (-0.9511, -0.309, 0.0), (-0.5878, -0.809, 0.0), (-0.5878, 0.809, 0.0), (-0.9511, 0.309, 0.0), (0.5878, 0.809, 0.0), (0.0, 1.0, 0.0), (0.6882, -0.5, 0.5257), (-0.2629, -0.809, 0.5257), (-0.8506, 0.0, 0.5257), (-0.2629, 0.809, 0.5257), (0.6882, 0.5, 0.5257), (0.1625, -0.5, 0.8507), (0.5257, 0.0, 0.8507), (-0.4253, -0.309, 0.8507), (-0.4253, 0.309, 0.8507), (0.1625, 0.5, 0.8507)], [], [(0, 13, 12), (1, 13, 15), (0, 12, 17), (0, 17, 19), (0, 19, 16), (1, 15, 22), (2, 14, 24), (3, 18, 26), (4, 20, 28), (5, 21, 30), (1, 22, 25), (2, 24, 27), (3, 26, 29), (4, 28, 31), (5, 30, 23), (6, 32, 37), (7, 33, 39), (8, 34, 40), (9, 35, 41), (10, 36, 38), (38, 41, 11), (38, 36, 41), (36, 9, 41), (41, 40, 11), (41, 35, 40), (35, 8, 40), (40, 39, 11), (40, 34, 39), (34, 7, 39), (39, 37, 11), (39, 33, 37), (33, 6, 37), (37, 38, 11), (37, 32, 38), (32, 10, 38), (23, 36, 10), (23, 30, 36), (30, 9, 36), (31, 35, 9), (31, 28, 35), (28, 8, 35), (29, 34, 8), (29, 26, 34), (26, 7, 34), (27, 33, 7), (27, 24, 33), (24, 6, 33), (25, 32, 6), (25, 22, 32), (22, 10, 32), (30, 31, 9), (30, 21, 31), (21, 4, 31), (28, 29, 8), (28, 20, 29), (20, 3, 29), (26, 27, 7), (26, 18, 27), (18, 2, 27), (24, 25, 6), (24, 14, 25), (14, 1, 25), (22, 23, 10), (22, 15, 23), (15, 5, 23), (16, 21, 5), (16, 19, 21), (19, 4, 21), (19, 20, 4), (19, 17, 20), (17, 3, 20), (17, 18, 3), (17, 12, 18), (12, 2, 18), (15, 16, 5), (15, 13, 16), (13, 0, 16), (12, 14, 2), (12, 13, 14), (13, 1, 14)])
_uv = me_icosphere.uv_layers.new(name='UVMap')
_uv.uv.foreach_set('vector', [0.1818, 0.0, 0.2273, 0.07873, 0.1364, 0.07873, 0.2727, 0.1575, 0.3182, 0.07873, 0.3636, 0.1575, 0.9091, 0.0, 0.9545, 0.07873, 0.8636, 0.07873, 0.7273, 0.0, 0.7727, 0.07873, 0.6818, 0.07873, 0.5455, 0.0, 0.5909, 0.07873, 0.5, 0.07873, 0.2727, 0.1575, 0.3636, 0.1575, 0.3182, 0.2362, 0.09091, 0.1575, 0.1818, 0.1575, 0.1364, 0.2362, 0.8182, 0.1575, 0.9091, 0.1575, 0.8636, 0.2362, 0.6364, 0.1575, 0.7273, 0.1575, 0.6818, 0.2362, 0.4545, 0.1575, 0.5455, 0.1575, 0.5, 0.2362, 0.2727, 0.1575, 0.3182, 0.2362, 0.2273, 0.2362, 0.09091, 0.1575, 0.1364, 0.2362, 0.04546, 0.2362, 0.8182, 0.1575, 0.8636, 0.2362, 0.7727, 0.2362, 0.6364, 0.1575, 0.6818, 0.2362, 0.5909, 0.2362, 0.4545, 0.1575, 0.5, 0.2362, 0.4091, 0.2362, 0.1818, 0.3149, 0.2727, 0.3149, 0.2273, 0.3937, 0.0, 0.3149, 0.09091, 0.3149, 0.04546, 0.3937, 0.7273, 0.3149, 0.8182, 0.3149, 0.7727, 0.3937, 0.5455, 0.3149, 0.6364, 0.3149, 0.5909, 0.3937, 0.3636, 0.3149, 0.4545, 0.3149, 0.4091, 0.3937, 0.4091, 0.3937, 0.5, 0.3937, 0.4545, 0.4724, 0.4091, 0.3937, 0.4545, 0.3149, 0.5, 0.3937, 0.4545, 0.3149, 0.5455, 0.3149, 0.5, 0.3937, 0.5909, 0.3937, 0.6818, 0.3937, 0.6364, 0.4724, 0.5909, 0.3937, 0.6364, 0.3149, 0.6818, 0.3937, 0.6364, 0.3149, 0.7273, 0.3149, 0.6818, 0.3937, 0.7727, 0.3937, 0.8636, 0.3937, 0.8182, 0.4724, 0.7727, 0.3937, 0.8182, 0.3149, 0.8636, 0.3937, 0.8182, 0.3149, 0.9091, 0.3149, 0.8636, 0.3937, 0.04546, 0.3937, 0.1364, 0.3937, 0.09091, 0.4724, 0.04546, 0.3937, 0.09091, 0.3149, 0.1364, 0.3937, 0.09091, 0.3149, 0.1818, 0.3149, 0.1364, 0.3937, 0.2273, 0.3937, 0.3182, 0.3937, 0.2727, 0.4724, 0.2273, 0.3937, 0.2727, 0.3149, 0.3182, 0.3937, 0.2727, 0.3149, 0.3636, 0.3149, 0.3182, 0.3937, 0.4091, 0.2362, 0.4545, 0.3149, 0.3636, 0.3149, 0.4091, 0.2362, 0.5, 0.2362, 0.4545, 0.3149, 0.5, 0.2362, 0.5455, 0.3149, 0.4545, 0.3149, 0.5909, 0.2362, 0.6364, 0.3149, 0.5455, 0.3149, 0.5909, 0.2362, 0.6818, 0.2362, 0.6364, 0.3149, 0.6818, 0.2362, 0.7273, 0.3149, 0.6364, 0.3149, 0.7727, 0.2362, 0.8182, 0.3149, 0.7273, 0.3149, 0.7727, 0.2362, 0.8636, 0.2362, 0.8182, 0.3149, 0.8636, 0.2362, 0.9091, 0.3149, 0.8182, 0.3149, 0.04546, 0.2362, 0.09091, 0.3149, 0.0, 0.3149, 0.04546, 0.2362, 0.1364, 0.2362, 0.09091, 0.3149, 0.1364, 0.2362, 0.1818, 0.3149, 0.09091, 0.3149, 0.2273, 0.2362, 0.2727, 0.3149, 0.1818, 0.3149, 0.2273, 0.2362, 0.3182, 0.2362, 0.2727, 0.3149, 0.3182, 0.2362, 0.3636, 0.3149, 0.2727, 0.3149, 0.5, 0.2362, 0.5909, 0.2362, 0.5455, 0.3149, 0.5, 0.2362, 0.5455, 0.1575, 0.5909, 0.2362, 0.5455, 0.1575, 0.6364, 0.1575, 0.5909, 0.2362, 0.6818, 0.2362, 0.7727, 0.2362, 0.7273, 0.3149, 0.6818, 0.2362, 0.7273, 0.1575, 0.7727, 0.2362, 0.7273, 0.1575, 0.8182, 0.1575, 0.7727, 0.2362, 0.8636, 0.2362, 0.9545, 0.2362, 0.9091, 0.3149, 0.8636, 0.2362, 0.9091, 0.1575, 0.9545, 0.2362, 0.9091, 0.1575, 1.0, 0.1575, 0.9545, 0.2362, 0.1364, 0.2362, 0.2273, 0.2362, 0.1818, 0.3149, 0.1364, 0.2362, 0.1818, 0.1575, 0.2273, 0.2362, 0.1818, 0.1575, 0.2727, 0.1575, 0.2273, 0.2362, 0.3182, 0.2362, 0.4091, 0.2362, 0.3636, 0.3149, 0.3182, 0.2362, 0.3636, 0.1575, 0.4091, 0.2362, 0.3636, 0.1575, 0.4545, 0.1575, 0.4091, 0.2362, 0.5, 0.07873, 0.5455, 0.1575, 0.4545, 0.1575, 0.5, 0.07873, 0.5909, 0.07873, 0.5455, 0.1575, 0.5909, 0.07873, 0.6364, 0.1575, 0.5455, 0.1575, 0.6818, 0.07873, 0.7273, 0.1575, 0.6364, 0.1575, 0.6818, 0.07873, 0.7727, 0.07873, 0.7273, 0.1575, 0.7727, 0.07873, 0.8182, 0.1575, 0.7273, 0.1575, 0.8636, 0.07873, 0.9091, 0.1575, 0.8182, 0.1575, 0.8636, 0.07873, 0.9545, 0.07873, 0.9091, 0.1575, 0.9545, 0.07873, 1.0, 0.1575, 0.9091, 0.1575, 0.3636, 0.1575, 0.4091, 0.07873, 0.4545, 0.1575, 0.3636, 0.1575, 0.3182, 0.07873, 0.4091, 0.07873, 0.3182, 0.07873, 0.3636, 0.0, 0.4091, 0.07873, 0.1364, 0.07873, 0.1818, 0.1575, 0.09091, 0.1575, 0.1364, 0.07873, 0.2273, 0.07873, 0.1818, 0.1575, 0.2273, 0.07873, 0.2727, 0.1575, 0.1818, 0.1575])
me_icosphere.materials.append(mat_leafs)
me_icosphere.update()
me_icosphere_001 = bpy.data.meshes.new('Icosphere.001')
me_icosphere_001.from_pydata([(0.0, 0.0, -1.0), (0.7236, -0.5257, -0.4472), (-0.2764, -0.8506, -0.4472), (-0.8944, 0.0, -0.4472), (-0.2764, 0.8506, -0.4472), (0.7236, 0.5257, -0.4472), (0.2764, -0.8506, 0.4472), (-0.7236, -0.5257, 0.4472), (-0.7236, 0.5257, 0.4472), (0.2764, 0.8506, 0.4472), (0.8944, 0.0, 0.4472), (0.0, 0.0, 1.0), (-0.1625, -0.5, -0.8507), (0.4253, -0.309, -0.8507), (0.2629, -0.809, -0.5257), (0.8506, 0.0, -0.5257), (0.4253, 0.309, -0.8507), (-0.5257, 0.0, -0.8507), (-0.6882, -0.5, -0.5257), (-0.1625, 0.5, -0.8507), (-0.6882, 0.5, -0.5257), (0.2629, 0.809, -0.5257), (0.9511, -0.309, 0.0), (0.9511, 0.309, 0.0), (0.0, -1.0, 0.0), (0.5878, -0.809, 0.0), (-0.9511, -0.309, 0.0), (-0.5878, -0.809, 0.0), (-0.5878, 0.809, 0.0), (-0.9511, 0.309, 0.0), (0.5878, 0.809, 0.0), (0.0, 1.0, 0.0), (0.6882, -0.5, 0.5257), (-0.2629, -0.809, 0.5257), (-0.8506, 0.0, 0.5257), (-0.2629, 0.809, 0.5257), (0.6882, 0.5, 0.5257), (0.1625, -0.5, 0.8507), (0.5257, 0.0, 0.8507), (-0.4253, -0.309, 0.8507), (-0.4253, 0.309, 0.8507), (0.1625, 0.5, 0.8507)], [], [(0, 13, 12), (1, 13, 15), (0, 12, 17), (0, 17, 19), (0, 19, 16), (1, 15, 22), (2, 14, 24), (3, 18, 26), (4, 20, 28), (5, 21, 30), (1, 22, 25), (2, 24, 27), (3, 26, 29), (4, 28, 31), (5, 30, 23), (6, 32, 37), (7, 33, 39), (8, 34, 40), (9, 35, 41), (10, 36, 38), (38, 41, 11), (38, 36, 41), (36, 9, 41), (41, 40, 11), (41, 35, 40), (35, 8, 40), (40, 39, 11), (40, 34, 39), (34, 7, 39), (39, 37, 11), (39, 33, 37), (33, 6, 37), (37, 38, 11), (37, 32, 38), (32, 10, 38), (23, 36, 10), (23, 30, 36), (30, 9, 36), (31, 35, 9), (31, 28, 35), (28, 8, 35), (29, 34, 8), (29, 26, 34), (26, 7, 34), (27, 33, 7), (27, 24, 33), (24, 6, 33), (25, 32, 6), (25, 22, 32), (22, 10, 32), (30, 31, 9), (30, 21, 31), (21, 4, 31), (28, 29, 8), (28, 20, 29), (20, 3, 29), (26, 27, 7), (26, 18, 27), (18, 2, 27), (24, 25, 6), (24, 14, 25), (14, 1, 25), (22, 23, 10), (22, 15, 23), (15, 5, 23), (16, 21, 5), (16, 19, 21), (19, 4, 21), (19, 20, 4), (19, 17, 20), (17, 3, 20), (17, 18, 3), (17, 12, 18), (12, 2, 18), (15, 16, 5), (15, 13, 16), (13, 0, 16), (12, 14, 2), (12, 13, 14), (13, 1, 14)])
_uv = me_icosphere_001.uv_layers.new(name='UVMap')
_uv.uv.foreach_set('vector', [0.1818, 0.0, 0.2273, 0.07873, 0.1364, 0.07873, 0.2727, 0.1575, 0.3182, 0.07873, 0.3636, 0.1575, 0.9091, 0.0, 0.9545, 0.07873, 0.8636, 0.07873, 0.7273, 0.0, 0.7727, 0.07873, 0.6818, 0.07873, 0.5455, 0.0, 0.5909, 0.07873, 0.5, 0.07873, 0.2727, 0.1575, 0.3636, 0.1575, 0.3182, 0.2362, 0.09091, 0.1575, 0.1818, 0.1575, 0.1364, 0.2362, 0.8182, 0.1575, 0.9091, 0.1575, 0.8636, 0.2362, 0.6364, 0.1575, 0.7273, 0.1575, 0.6818, 0.2362, 0.4545, 0.1575, 0.5455, 0.1575, 0.5, 0.2362, 0.2727, 0.1575, 0.3182, 0.2362, 0.2273, 0.2362, 0.09091, 0.1575, 0.1364, 0.2362, 0.04546, 0.2362, 0.8182, 0.1575, 0.8636, 0.2362, 0.7727, 0.2362, 0.6364, 0.1575, 0.6818, 0.2362, 0.5909, 0.2362, 0.4545, 0.1575, 0.5, 0.2362, 0.4091, 0.2362, 0.1818, 0.3149, 0.2727, 0.3149, 0.2273, 0.3937, 0.0, 0.3149, 0.09091, 0.3149, 0.04546, 0.3937, 0.7273, 0.3149, 0.8182, 0.3149, 0.7727, 0.3937, 0.5455, 0.3149, 0.6364, 0.3149, 0.5909, 0.3937, 0.3636, 0.3149, 0.4545, 0.3149, 0.4091, 0.3937, 0.4091, 0.3937, 0.5, 0.3937, 0.4545, 0.4724, 0.4091, 0.3937, 0.4545, 0.3149, 0.5, 0.3937, 0.4545, 0.3149, 0.5455, 0.3149, 0.5, 0.3937, 0.5909, 0.3937, 0.6818, 0.3937, 0.6364, 0.4724, 0.5909, 0.3937, 0.6364, 0.3149, 0.6818, 0.3937, 0.6364, 0.3149, 0.7273, 0.3149, 0.6818, 0.3937, 0.7727, 0.3937, 0.8636, 0.3937, 0.8182, 0.4724, 0.7727, 0.3937, 0.8182, 0.3149, 0.8636, 0.3937, 0.8182, 0.3149, 0.9091, 0.3149, 0.8636, 0.3937, 0.04546, 0.3937, 0.1364, 0.3937, 0.09091, 0.4724, 0.04546, 0.3937, 0.09091, 0.3149, 0.1364, 0.3937, 0.09091, 0.3149, 0.1818, 0.3149, 0.1364, 0.3937, 0.2273, 0.3937, 0.3182, 0.3937, 0.2727, 0.4724, 0.2273, 0.3937, 0.2727, 0.3149, 0.3182, 0.3937, 0.2727, 0.3149, 0.3636, 0.3149, 0.3182, 0.3937, 0.4091, 0.2362, 0.4545, 0.3149, 0.3636, 0.3149, 0.4091, 0.2362, 0.5, 0.2362, 0.4545, 0.3149, 0.5, 0.2362, 0.5455, 0.3149, 0.4545, 0.3149, 0.5909, 0.2362, 0.6364, 0.3149, 0.5455, 0.3149, 0.5909, 0.2362, 0.6818, 0.2362, 0.6364, 0.3149, 0.6818, 0.2362, 0.7273, 0.3149, 0.6364, 0.3149, 0.7727, 0.2362, 0.8182, 0.3149, 0.7273, 0.3149, 0.7727, 0.2362, 0.8636, 0.2362, 0.8182, 0.3149, 0.8636, 0.2362, 0.9091, 0.3149, 0.8182, 0.3149, 0.04546, 0.2362, 0.09091, 0.3149, 0.0, 0.3149, 0.04546, 0.2362, 0.1364, 0.2362, 0.09091, 0.3149, 0.1364, 0.2362, 0.1818, 0.3149, 0.09091, 0.3149, 0.2273, 0.2362, 0.2727, 0.3149, 0.1818, 0.3149, 0.2273, 0.2362, 0.3182, 0.2362, 0.2727, 0.3149, 0.3182, 0.2362, 0.3636, 0.3149, 0.2727, 0.3149, 0.5, 0.2362, 0.5909, 0.2362, 0.5455, 0.3149, 0.5, 0.2362, 0.5455, 0.1575, 0.5909, 0.2362, 0.5455, 0.1575, 0.6364, 0.1575, 0.5909, 0.2362, 0.6818, 0.2362, 0.7727, 0.2362, 0.7273, 0.3149, 0.6818, 0.2362, 0.7273, 0.1575, 0.7727, 0.2362, 0.7273, 0.1575, 0.8182, 0.1575, 0.7727, 0.2362, 0.8636, 0.2362, 0.9545, 0.2362, 0.9091, 0.3149, 0.8636, 0.2362, 0.9091, 0.1575, 0.9545, 0.2362, 0.9091, 0.1575, 1.0, 0.1575, 0.9545, 0.2362, 0.1364, 0.2362, 0.2273, 0.2362, 0.1818, 0.3149, 0.1364, 0.2362, 0.1818, 0.1575, 0.2273, 0.2362, 0.1818, 0.1575, 0.2727, 0.1575, 0.2273, 0.2362, 0.3182, 0.2362, 0.4091, 0.2362, 0.3636, 0.3149, 0.3182, 0.2362, 0.3636, 0.1575, 0.4091, 0.2362, 0.3636, 0.1575, 0.4545, 0.1575, 0.4091, 0.2362, 0.5, 0.07873, 0.5455, 0.1575, 0.4545, 0.1575, 0.5, 0.07873, 0.5909, 0.07873, 0.5455, 0.1575, 0.5909, 0.07873, 0.6364, 0.1575, 0.5455, 0.1575, 0.6818, 0.07873, 0.7273, 0.1575, 0.6364, 0.1575, 0.6818, 0.07873, 0.7727, 0.07873, 0.7273, 0.1575, 0.7727, 0.07873, 0.8182, 0.1575, 0.7273, 0.1575, 0.8636, 0.07873, 0.9091, 0.1575, 0.8182, 0.1575, 0.8636, 0.07873, 0.9545, 0.07873, 0.9091, 0.1575, 0.9545, 0.07873, 1.0, 0.1575, 0.9091, 0.1575, 0.3636, 0.1575, 0.4091, 0.07873, 0.4545, 0.1575, 0.3636, 0.1575, 0.3182, 0.07873, 0.4091, 0.07873, 0.3182, 0.07873, 0.3636, 0.0, 0.4091, 0.07873, 0.1364, 0.07873, 0.1818, 0.1575, 0.09091, 0.1575, 0.1364, 0.07873, 0.2273, 0.07873, 0.1818, 0.1575, 0.2273, 0.07873, 0.2727, 0.1575, 0.1818, 0.1575])
me_icosphere_001.materials.append(mat_leafs)
me_icosphere_001.update()
me_icosphere_002 = bpy.data.meshes.new('Icosphere.002')
me_icosphere_002.from_pydata([(0.0, 0.0, -1.0), (0.7236, -0.5257, -0.4472), (-0.2764, -0.8506, -0.4472), (-0.8944, 0.0, -0.4472), (-0.2764, 0.8506, -0.4472), (0.7236, 0.5257, -0.4472), (0.2764, -0.8506, 0.4472), (-0.7236, -0.5257, 0.4472), (-0.7236, 0.5257, 0.4472), (0.2764, 0.8506, 0.4472), (0.8944, 0.0, 0.4472), (0.0, 0.0, 1.0), (-0.1625, -0.5, -0.8507), (0.4253, -0.309, -0.8507), (0.2629, -0.809, -0.5257), (0.8506, 0.0, -0.5257), (0.4253, 0.309, -0.8507), (-0.5257, 0.0, -0.8507), (-0.6882, -0.5, -0.5257), (-0.1625, 0.5, -0.8507), (-0.6882, 0.5, -0.5257), (0.2629, 0.809, -0.5257), (0.9511, -0.309, 0.0), (0.9511, 0.309, 0.0), (0.0, -1.0, 0.0), (0.5878, -0.809, 0.0), (-0.9511, -0.309, 0.0), (-0.5878, -0.809, 0.0), (-0.5878, 0.809, 0.0), (-0.9511, 0.309, 0.0), (0.5878, 0.809, 0.0), (0.0, 1.0, 0.0), (0.6882, -0.5, 0.5257), (-0.2629, -0.809, 0.5257), (-0.8506, 0.0, 0.5257), (-0.2629, 0.809, 0.5257), (0.6882, 0.5, 0.5257), (0.1625, -0.5, 0.8507), (0.5257, 0.0, 0.8507), (-0.4253, -0.309, 0.8507), (-0.4253, 0.309, 0.8507), (0.1625, 0.5, 0.8507)], [], [(0, 13, 12), (1, 13, 15), (0, 12, 17), (0, 17, 19), (0, 19, 16), (1, 15, 22), (2, 14, 24), (3, 18, 26), (4, 20, 28), (5, 21, 30), (1, 22, 25), (2, 24, 27), (3, 26, 29), (4, 28, 31), (5, 30, 23), (6, 32, 37), (7, 33, 39), (8, 34, 40), (9, 35, 41), (10, 36, 38), (38, 41, 11), (38, 36, 41), (36, 9, 41), (41, 40, 11), (41, 35, 40), (35, 8, 40), (40, 39, 11), (40, 34, 39), (34, 7, 39), (39, 37, 11), (39, 33, 37), (33, 6, 37), (37, 38, 11), (37, 32, 38), (32, 10, 38), (23, 36, 10), (23, 30, 36), (30, 9, 36), (31, 35, 9), (31, 28, 35), (28, 8, 35), (29, 34, 8), (29, 26, 34), (26, 7, 34), (27, 33, 7), (27, 24, 33), (24, 6, 33), (25, 32, 6), (25, 22, 32), (22, 10, 32), (30, 31, 9), (30, 21, 31), (21, 4, 31), (28, 29, 8), (28, 20, 29), (20, 3, 29), (26, 27, 7), (26, 18, 27), (18, 2, 27), (24, 25, 6), (24, 14, 25), (14, 1, 25), (22, 23, 10), (22, 15, 23), (15, 5, 23), (16, 21, 5), (16, 19, 21), (19, 4, 21), (19, 20, 4), (19, 17, 20), (17, 3, 20), (17, 18, 3), (17, 12, 18), (12, 2, 18), (15, 16, 5), (15, 13, 16), (13, 0, 16), (12, 14, 2), (12, 13, 14), (13, 1, 14)])
_uv = me_icosphere_002.uv_layers.new(name='UVMap')
_uv.uv.foreach_set('vector', [0.1818, 0.0, 0.2273, 0.07873, 0.1364, 0.07873, 0.2727, 0.1575, 0.3182, 0.07873, 0.3636, 0.1575, 0.9091, 0.0, 0.9545, 0.07873, 0.8636, 0.07873, 0.7273, 0.0, 0.7727, 0.07873, 0.6818, 0.07873, 0.5455, 0.0, 0.5909, 0.07873, 0.5, 0.07873, 0.2727, 0.1575, 0.3636, 0.1575, 0.3182, 0.2362, 0.09091, 0.1575, 0.1818, 0.1575, 0.1364, 0.2362, 0.8182, 0.1575, 0.9091, 0.1575, 0.8636, 0.2362, 0.6364, 0.1575, 0.7273, 0.1575, 0.6818, 0.2362, 0.4545, 0.1575, 0.5455, 0.1575, 0.5, 0.2362, 0.2727, 0.1575, 0.3182, 0.2362, 0.2273, 0.2362, 0.09091, 0.1575, 0.1364, 0.2362, 0.04546, 0.2362, 0.8182, 0.1575, 0.8636, 0.2362, 0.7727, 0.2362, 0.6364, 0.1575, 0.6818, 0.2362, 0.5909, 0.2362, 0.4545, 0.1575, 0.5, 0.2362, 0.4091, 0.2362, 0.1818, 0.3149, 0.2727, 0.3149, 0.2273, 0.3937, 0.0, 0.3149, 0.09091, 0.3149, 0.04546, 0.3937, 0.7273, 0.3149, 0.8182, 0.3149, 0.7727, 0.3937, 0.5455, 0.3149, 0.6364, 0.3149, 0.5909, 0.3937, 0.3636, 0.3149, 0.4545, 0.3149, 0.4091, 0.3937, 0.4091, 0.3937, 0.5, 0.3937, 0.4545, 0.4724, 0.4091, 0.3937, 0.4545, 0.3149, 0.5, 0.3937, 0.4545, 0.3149, 0.5455, 0.3149, 0.5, 0.3937, 0.5909, 0.3937, 0.6818, 0.3937, 0.6364, 0.4724, 0.5909, 0.3937, 0.6364, 0.3149, 0.6818, 0.3937, 0.6364, 0.3149, 0.7273, 0.3149, 0.6818, 0.3937, 0.7727, 0.3937, 0.8636, 0.3937, 0.8182, 0.4724, 0.7727, 0.3937, 0.8182, 0.3149, 0.8636, 0.3937, 0.8182, 0.3149, 0.9091, 0.3149, 0.8636, 0.3937, 0.04546, 0.3937, 0.1364, 0.3937, 0.09091, 0.4724, 0.04546, 0.3937, 0.09091, 0.3149, 0.1364, 0.3937, 0.09091, 0.3149, 0.1818, 0.3149, 0.1364, 0.3937, 0.2273, 0.3937, 0.3182, 0.3937, 0.2727, 0.4724, 0.2273, 0.3937, 0.2727, 0.3149, 0.3182, 0.3937, 0.2727, 0.3149, 0.3636, 0.3149, 0.3182, 0.3937, 0.4091, 0.2362, 0.4545, 0.3149, 0.3636, 0.3149, 0.4091, 0.2362, 0.5, 0.2362, 0.4545, 0.3149, 0.5, 0.2362, 0.5455, 0.3149, 0.4545, 0.3149, 0.5909, 0.2362, 0.6364, 0.3149, 0.5455, 0.3149, 0.5909, 0.2362, 0.6818, 0.2362, 0.6364, 0.3149, 0.6818, 0.2362, 0.7273, 0.3149, 0.6364, 0.3149, 0.7727, 0.2362, 0.8182, 0.3149, 0.7273, 0.3149, 0.7727, 0.2362, 0.8636, 0.2362, 0.8182, 0.3149, 0.8636, 0.2362, 0.9091, 0.3149, 0.8182, 0.3149, 0.04546, 0.2362, 0.09091, 0.3149, 0.0, 0.3149, 0.04546, 0.2362, 0.1364, 0.2362, 0.09091, 0.3149, 0.1364, 0.2362, 0.1818, 0.3149, 0.09091, 0.3149, 0.2273, 0.2362, 0.2727, 0.3149, 0.1818, 0.3149, 0.2273, 0.2362, 0.3182, 0.2362, 0.2727, 0.3149, 0.3182, 0.2362, 0.3636, 0.3149, 0.2727, 0.3149, 0.5, 0.2362, 0.5909, 0.2362, 0.5455, 0.3149, 0.5, 0.2362, 0.5455, 0.1575, 0.5909, 0.2362, 0.5455, 0.1575, 0.6364, 0.1575, 0.5909, 0.2362, 0.6818, 0.2362, 0.7727, 0.2362, 0.7273, 0.3149, 0.6818, 0.2362, 0.7273, 0.1575, 0.7727, 0.2362, 0.7273, 0.1575, 0.8182, 0.1575, 0.7727, 0.2362, 0.8636, 0.2362, 0.9545, 0.2362, 0.9091, 0.3149, 0.8636, 0.2362, 0.9091, 0.1575, 0.9545, 0.2362, 0.9091, 0.1575, 1.0, 0.1575, 0.9545, 0.2362, 0.1364, 0.2362, 0.2273, 0.2362, 0.1818, 0.3149, 0.1364, 0.2362, 0.1818, 0.1575, 0.2273, 0.2362, 0.1818, 0.1575, 0.2727, 0.1575, 0.2273, 0.2362, 0.3182, 0.2362, 0.4091, 0.2362, 0.3636, 0.3149, 0.3182, 0.2362, 0.3636, 0.1575, 0.4091, 0.2362, 0.3636, 0.1575, 0.4545, 0.1575, 0.4091, 0.2362, 0.5, 0.07873, 0.5455, 0.1575, 0.4545, 0.1575, 0.5, 0.07873, 0.5909, 0.07873, 0.5455, 0.1575, 0.5909, 0.07873, 0.6364, 0.1575, 0.5455, 0.1575, 0.6818, 0.07873, 0.7273, 0.1575, 0.6364, 0.1575, 0.6818, 0.07873, 0.7727, 0.07873, 0.7273, 0.1575, 0.7727, 0.07873, 0.8182, 0.1575, 0.7273, 0.1575, 0.8636, 0.07873, 0.9091, 0.1575, 0.8182, 0.1575, 0.8636, 0.07873, 0.9545, 0.07873, 0.9091, 0.1575, 0.9545, 0.07873, 1.0, 0.1575, 0.9091, 0.1575, 0.3636, 0.1575, 0.4091, 0.07873, 0.4545, 0.1575, 0.3636, 0.1575, 0.3182, 0.07873, 0.4091, 0.07873, 0.3182, 0.07873, 0.3636, 0.0, 0.4091, 0.07873, 0.1364, 0.07873, 0.1818, 0.1575, 0.09091, 0.1575, 0.1364, 0.07873, 0.2273, 0.07873, 0.1818, 0.1575, 0.2273, 0.07873, 0.2727, 0.1575, 0.1818, 0.1575])
me_icosphere_002.materials.append(mat_leafs)
me_icosphere_002.update()
me_icosphere_003 = bpy.data.meshes.new('Icosphere.003')
me_icosphere_003.from_pydata([(0.0, 0.0, -1.0), (0.7236, -0.5257, -0.4472), (-0.2764, -0.8506, -0.4472), (-0.8944, 0.0, -0.4472), (-0.2764, 0.8506, -0.4472), (0.7236, 0.5257, -0.4472), (0.2764, -0.8506, 0.4472), (-0.7236, -0.5257, 0.4472), (-0.7236, 0.5257, 0.4472), (0.2764, 0.8506, 0.4472), (0.8944, 0.0, 0.4472), (0.0, 0.0, 1.0), (-0.1625, -0.5, -0.8507), (0.4253, -0.309, -0.8507), (0.2629, -0.809, -0.5257), (0.8506, 0.0, -0.5257), (0.4253, 0.309, -0.8507), (-0.5257, 0.0, -0.8507), (-0.6882, -0.5, -0.5257), (-0.1625, 0.5, -0.8507), (-0.6882, 0.5, -0.5257), (0.2629, 0.809, -0.5257), (0.9511, -0.309, 0.0), (0.9511, 0.309, 0.0), (0.0, -1.0, 0.0), (0.5878, -0.809, 0.0), (-0.9511, -0.309, 0.0), (-0.5878, -0.809, 0.0), (-0.5878, 0.809, 0.0), (-0.9511, 0.309, 0.0), (0.5878, 0.809, 0.0), (0.0, 1.0, 0.0), (0.6882, -0.5, 0.5257), (-0.2629, -0.809, 0.5257), (-0.8506, 0.0, 0.5257), (-0.2629, 0.809, 0.5257), (0.6882, 0.5, 0.5257), (0.1625, -0.5, 0.8507), (0.5257, 0.0, 0.8507), (-0.4253, -0.309, 0.8507), (-0.4253, 0.309, 0.8507), (0.1625, 0.5, 0.8507)], [], [(0, 13, 12), (1, 13, 15), (0, 12, 17), (0, 17, 19), (0, 19, 16), (1, 15, 22), (2, 14, 24), (3, 18, 26), (4, 20, 28), (5, 21, 30), (1, 22, 25), (2, 24, 27), (3, 26, 29), (4, 28, 31), (5, 30, 23), (6, 32, 37), (7, 33, 39), (8, 34, 40), (9, 35, 41), (10, 36, 38), (38, 41, 11), (38, 36, 41), (36, 9, 41), (41, 40, 11), (41, 35, 40), (35, 8, 40), (40, 39, 11), (40, 34, 39), (34, 7, 39), (39, 37, 11), (39, 33, 37), (33, 6, 37), (37, 38, 11), (37, 32, 38), (32, 10, 38), (23, 36, 10), (23, 30, 36), (30, 9, 36), (31, 35, 9), (31, 28, 35), (28, 8, 35), (29, 34, 8), (29, 26, 34), (26, 7, 34), (27, 33, 7), (27, 24, 33), (24, 6, 33), (25, 32, 6), (25, 22, 32), (22, 10, 32), (30, 31, 9), (30, 21, 31), (21, 4, 31), (28, 29, 8), (28, 20, 29), (20, 3, 29), (26, 27, 7), (26, 18, 27), (18, 2, 27), (24, 25, 6), (24, 14, 25), (14, 1, 25), (22, 23, 10), (22, 15, 23), (15, 5, 23), (16, 21, 5), (16, 19, 21), (19, 4, 21), (19, 20, 4), (19, 17, 20), (17, 3, 20), (17, 18, 3), (17, 12, 18), (12, 2, 18), (15, 16, 5), (15, 13, 16), (13, 0, 16), (12, 14, 2), (12, 13, 14), (13, 1, 14)])
_uv = me_icosphere_003.uv_layers.new(name='UVMap')
_uv.uv.foreach_set('vector', [0.1818, 0.0, 0.2273, 0.07873, 0.1364, 0.07873, 0.2727, 0.1575, 0.3182, 0.07873, 0.3636, 0.1575, 0.9091, 0.0, 0.9545, 0.07873, 0.8636, 0.07873, 0.7273, 0.0, 0.7727, 0.07873, 0.6818, 0.07873, 0.5455, 0.0, 0.5909, 0.07873, 0.5, 0.07873, 0.2727, 0.1575, 0.3636, 0.1575, 0.3182, 0.2362, 0.09091, 0.1575, 0.1818, 0.1575, 0.1364, 0.2362, 0.8182, 0.1575, 0.9091, 0.1575, 0.8636, 0.2362, 0.6364, 0.1575, 0.7273, 0.1575, 0.6818, 0.2362, 0.4545, 0.1575, 0.5455, 0.1575, 0.5, 0.2362, 0.2727, 0.1575, 0.3182, 0.2362, 0.2273, 0.2362, 0.09091, 0.1575, 0.1364, 0.2362, 0.04546, 0.2362, 0.8182, 0.1575, 0.8636, 0.2362, 0.7727, 0.2362, 0.6364, 0.1575, 0.6818, 0.2362, 0.5909, 0.2362, 0.4545, 0.1575, 0.5, 0.2362, 0.4091, 0.2362, 0.1818, 0.3149, 0.2727, 0.3149, 0.2273, 0.3937, 0.0, 0.3149, 0.09091, 0.3149, 0.04546, 0.3937, 0.7273, 0.3149, 0.8182, 0.3149, 0.7727, 0.3937, 0.5455, 0.3149, 0.6364, 0.3149, 0.5909, 0.3937, 0.3636, 0.3149, 0.4545, 0.3149, 0.4091, 0.3937, 0.4091, 0.3937, 0.5, 0.3937, 0.4545, 0.4724, 0.4091, 0.3937, 0.4545, 0.3149, 0.5, 0.3937, 0.4545, 0.3149, 0.5455, 0.3149, 0.5, 0.3937, 0.5909, 0.3937, 0.6818, 0.3937, 0.6364, 0.4724, 0.5909, 0.3937, 0.6364, 0.3149, 0.6818, 0.3937, 0.6364, 0.3149, 0.7273, 0.3149, 0.6818, 0.3937, 0.7727, 0.3937, 0.8636, 0.3937, 0.8182, 0.4724, 0.7727, 0.3937, 0.8182, 0.3149, 0.8636, 0.3937, 0.8182, 0.3149, 0.9091, 0.3149, 0.8636, 0.3937, 0.04546, 0.3937, 0.1364, 0.3937, 0.09091, 0.4724, 0.04546, 0.3937, 0.09091, 0.3149, 0.1364, 0.3937, 0.09091, 0.3149, 0.1818, 0.3149, 0.1364, 0.3937, 0.2273, 0.3937, 0.3182, 0.3937, 0.2727, 0.4724, 0.2273, 0.3937, 0.2727, 0.3149, 0.3182, 0.3937, 0.2727, 0.3149, 0.3636, 0.3149, 0.3182, 0.3937, 0.4091, 0.2362, 0.4545, 0.3149, 0.3636, 0.3149, 0.4091, 0.2362, 0.5, 0.2362, 0.4545, 0.3149, 0.5, 0.2362, 0.5455, 0.3149, 0.4545, 0.3149, 0.5909, 0.2362, 0.6364, 0.3149, 0.5455, 0.3149, 0.5909, 0.2362, 0.6818, 0.2362, 0.6364, 0.3149, 0.6818, 0.2362, 0.7273, 0.3149, 0.6364, 0.3149, 0.7727, 0.2362, 0.8182, 0.3149, 0.7273, 0.3149, 0.7727, 0.2362, 0.8636, 0.2362, 0.8182, 0.3149, 0.8636, 0.2362, 0.9091, 0.3149, 0.8182, 0.3149, 0.04546, 0.2362, 0.09091, 0.3149, 0.0, 0.3149, 0.04546, 0.2362, 0.1364, 0.2362, 0.09091, 0.3149, 0.1364, 0.2362, 0.1818, 0.3149, 0.09091, 0.3149, 0.2273, 0.2362, 0.2727, 0.3149, 0.1818, 0.3149, 0.2273, 0.2362, 0.3182, 0.2362, 0.2727, 0.3149, 0.3182, 0.2362, 0.3636, 0.3149, 0.2727, 0.3149, 0.5, 0.2362, 0.5909, 0.2362, 0.5455, 0.3149, 0.5, 0.2362, 0.5455, 0.1575, 0.5909, 0.2362, 0.5455, 0.1575, 0.6364, 0.1575, 0.5909, 0.2362, 0.6818, 0.2362, 0.7727, 0.2362, 0.7273, 0.3149, 0.6818, 0.2362, 0.7273, 0.1575, 0.7727, 0.2362, 0.7273, 0.1575, 0.8182, 0.1575, 0.7727, 0.2362, 0.8636, 0.2362, 0.9545, 0.2362, 0.9091, 0.3149, 0.8636, 0.2362, 0.9091, 0.1575, 0.9545, 0.2362, 0.9091, 0.1575, 1.0, 0.1575, 0.9545, 0.2362, 0.1364, 0.2362, 0.2273, 0.2362, 0.1818, 0.3149, 0.1364, 0.2362, 0.1818, 0.1575, 0.2273, 0.2362, 0.1818, 0.1575, 0.2727, 0.1575, 0.2273, 0.2362, 0.3182, 0.2362, 0.4091, 0.2362, 0.3636, 0.3149, 0.3182, 0.2362, 0.3636, 0.1575, 0.4091, 0.2362, 0.3636, 0.1575, 0.4545, 0.1575, 0.4091, 0.2362, 0.5, 0.07873, 0.5455, 0.1575, 0.4545, 0.1575, 0.5, 0.07873, 0.5909, 0.07873, 0.5455, 0.1575, 0.5909, 0.07873, 0.6364, 0.1575, 0.5455, 0.1575, 0.6818, 0.07873, 0.7273, 0.1575, 0.6364, 0.1575, 0.6818, 0.07873, 0.7727, 0.07873, 0.7273, 0.1575, 0.7727, 0.07873, 0.8182, 0.1575, 0.7273, 0.1575, 0.8636, 0.07873, 0.9091, 0.1575, 0.8182, 0.1575, 0.8636, 0.07873, 0.9545, 0.07873, 0.9091, 0.1575, 0.9545, 0.07873, 1.0, 0.1575, 0.9091, 0.1575, 0.3636, 0.1575, 0.4091, 0.07873, 0.4545, 0.1575, 0.3636, 0.1575, 0.3182, 0.07873, 0.4091, 0.07873, 0.3182, 0.07873, 0.3636, 0.0, 0.4091, 0.07873, 0.1364, 0.07873, 0.1818, 0.1575, 0.09091, 0.1575, 0.1364, 0.07873, 0.2273, 0.07873, 0.1818, 0.1575, 0.2273, 0.07873, 0.2727, 0.1575, 0.1818, 0.1575])
me_icosphere_003.materials.append(mat_leafs)
me_icosphere_003.update()

# ---- objects
ob_cylinder = bpy.data.objects.new('Cylinder', me_cylinder)
ob_cylinder_001 = bpy.data.objects.new('Cylinder.001', me_cylinder_002)
ob_cylinder_002 = bpy.data.objects.new('Cylinder.002', me_cylinder_003)
ob_cylinder_004 = bpy.data.objects.new('Cylinder.004', me_cylinder_005)
ob_cylinder_005 = bpy.data.objects.new('Cylinder.005', me_cylinder_006)
ob_icosphere = bpy.data.objects.new('Icosphere', me_icosphere)
ob_icosphere_001 = bpy.data.objects.new('Icosphere.001', me_icosphere_001)
ob_icosphere_002 = bpy.data.objects.new('Icosphere.002', me_icosphere_002)
ob_icosphere_003 = bpy.data.objects.new('Icosphere.003', me_icosphere_003)

# ---- transforms, parenting, visibility, modifiers, constraints
ob_cylinder.location = (0.0, 0.0, 6.968)
ob_cylinder.scale = (1.0, 1.0, 6.933)
ob_cylinder_001.location = (0.9126, -0.5507, 15.42)
ob_cylinder_001.rotation_euler = (0.3892, -0.02604, 1.177)
ob_cylinder_001.scale = (0.4947, 0.4947, 3.43)
ob_cylinder_002.location = (0.5992, 1.178, 16.22)
ob_cylinder_002.rotation_euler = (-0.3563, -0.09299, -0.6224)
ob_cylinder_002.scale = (0.4657, 0.4657, 3.229)
ob_cylinder_004.location = (-0.8335, -0.6434, 16.38)
ob_cylinder_004.rotation_euler = (0.08571, -0.3462, 0.4508)
ob_cylinder_004.scale = (0.5455, 0.5571, 3.156)
ob_cylinder_005.location = (1.823, 2.334, 11.36)
ob_cylinder_005.rotation_euler = (-0.09011, 0.8701, 0.7999)
ob_cylinder_005.scale = (0.4204, 0.4204, 2.915)
ob_icosphere.location = (3.556, 4.546, 13.71)
ob_icosphere.rotation_euler = (0.0, -0.0, 0.9031)
ob_icosphere.scale = (3.186, 2.584, 1.571)
ob_icosphere_001.location = (-1.896, -1.49, 20.34)
ob_icosphere_001.rotation_euler = (0.0, -0.0, -0.8282)
ob_icosphere_001.scale = (6.522, 4.317, 3.032)
ob_icosphere_002.location = (2.329, -1.294, 19.72)
ob_icosphere_002.rotation_euler = (0.0, -0.0, 1.082)
ob_icosphere_002.scale = (5.331, 3.529, 2.478)
ob_icosphere_003.location = (1.098, 2.442, 19.72)
ob_icosphere_003.rotation_euler = (0.0, -0.0, -0.3641)
ob_icosphere_003.scale = (5.961, 3.945, 2.771)

# ---- collection membership
col_collection.objects.link(ob_cylinder)
col_collection.objects.link(ob_cylinder_001)
col_collection.objects.link(ob_cylinder_002)
col_collection.objects.link(ob_cylinder_004)
col_collection.objects.link(ob_cylinder_005)
col_collection.objects.link(ob_icosphere)
col_collection.objects.link(ob_icosphere_001)
col_collection.objects.link(ob_icosphere_002)
col_collection.objects.link(ob_icosphere_003)

# ---- scene / render settings (as saved in the file)
scene.frame_start = 1; scene.frame_end = 250; scene.frame_set(1)
scene.render.engine = 'BLENDER_EEVEE_NEXT'
scene.cycles.sampling_pattern = 'TABULATED_SOBOL'
scene.eevee.ray_tracing_options.trace_max_roughness = 0.0
bpy.context.view_layer.update()

# ---- added for rendering (the .blend has no active camera and no usable light): camera, sun
cam_auto = bpy.data.cameras.new('AutoCamera')
cam_auto.lens = 50.0
cam_auto.sensor_width = 36.0
cam_auto.clip_end = 1000.0
ob_auto_camera = bpy.data.objects.new('AutoCamera', cam_auto)
scene.collection.objects.link(ob_auto_camera)
ob_auto_camera.location = (30.5587, -37.7649, 36.7273)
ob_auto_camera.rotation_euler = (1.09748, -7.21219e-08, 0.694738)
scene.camera = ob_auto_camera
light_auto_sun = bpy.data.lights.new('AutoSun', 'SUN')
light_auto_sun.energy = 3.0
light_auto_sun.angle = 0.0523599
ob_auto_sun = bpy.data.objects.new('AutoSun', light_auto_sun)
scene.collection.objects.link(ob_auto_sun)
ob_auto_sun.rotation_euler = (0.872665, 0.174533, 0.523599)
bpy.context.view_layer.update()
